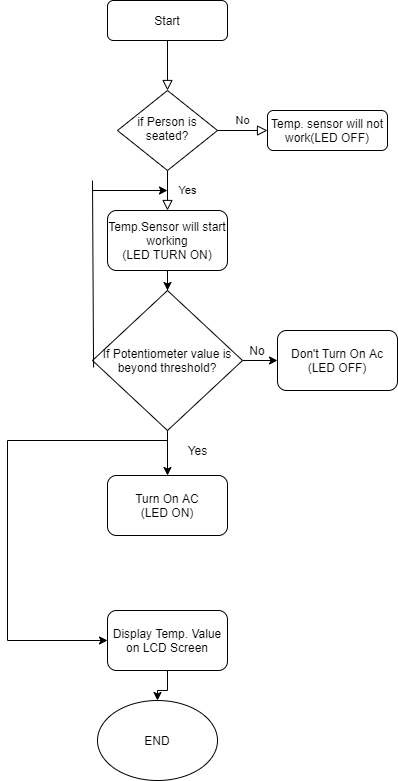

The diagram above was exported from draw.io. Its source (the exported page's mxGraphModel, read from the mxfile embedded in the PNG):
<mxGraphModel dx="868" dy="482" grid="1" gridSize="10" guides="1" tooltips="1" connect="1" arrows="1" fold="1" page="1" pageScale="1" pageWidth="827" pageHeight="1169" math="0" shadow="0">
  <root>
    <mxCell id="WIyWlLk6GJQsqaUBKTNV-0" />
    <mxCell id="WIyWlLk6GJQsqaUBKTNV-1" parent="WIyWlLk6GJQsqaUBKTNV-0" />
    <mxCell id="WIyWlLk6GJQsqaUBKTNV-2" value="" style="rounded=0;html=1;jettySize=auto;orthogonalLoop=1;fontSize=11;endArrow=block;endFill=0;endSize=8;strokeWidth=1;shadow=0;labelBackgroundColor=none;edgeStyle=orthogonalEdgeStyle;" parent="WIyWlLk6GJQsqaUBKTNV-1" source="WIyWlLk6GJQsqaUBKTNV-3" target="WIyWlLk6GJQsqaUBKTNV-6" edge="1">
      <mxGeometry relative="1" as="geometry" />
    </mxCell>
    <mxCell id="WIyWlLk6GJQsqaUBKTNV-3" value="Start" style="rounded=1;whiteSpace=wrap;html=1;fontSize=12;glass=0;strokeWidth=1;shadow=0;" parent="WIyWlLk6GJQsqaUBKTNV-1" vertex="1">
      <mxGeometry x="160" y="80" width="120" height="40" as="geometry" />
    </mxCell>
    <mxCell id="WIyWlLk6GJQsqaUBKTNV-4" value="Yes" style="rounded=0;html=1;jettySize=auto;orthogonalLoop=1;fontSize=11;endArrow=block;endFill=0;endSize=8;strokeWidth=1;shadow=0;labelBackgroundColor=none;edgeStyle=orthogonalEdgeStyle;" parent="WIyWlLk6GJQsqaUBKTNV-1" source="WIyWlLk6GJQsqaUBKTNV-6" edge="1">
      <mxGeometry y="20" relative="1" as="geometry">
        <mxPoint as="offset" />
        <mxPoint x="220" y="290" as="targetPoint" />
      </mxGeometry>
    </mxCell>
    <mxCell id="WIyWlLk6GJQsqaUBKTNV-5" value="No" style="edgeStyle=orthogonalEdgeStyle;rounded=0;html=1;jettySize=auto;orthogonalLoop=1;fontSize=11;endArrow=block;endFill=0;endSize=8;strokeWidth=1;shadow=0;labelBackgroundColor=none;" parent="WIyWlLk6GJQsqaUBKTNV-1" source="WIyWlLk6GJQsqaUBKTNV-6" target="WIyWlLk6GJQsqaUBKTNV-7" edge="1">
      <mxGeometry y="10" relative="1" as="geometry">
        <mxPoint as="offset" />
      </mxGeometry>
    </mxCell>
    <mxCell id="WIyWlLk6GJQsqaUBKTNV-6" value="if Person is seated?" style="rhombus;whiteSpace=wrap;html=1;shadow=0;fontFamily=Helvetica;fontSize=12;align=center;strokeWidth=1;spacing=6;spacingTop=-4;" parent="WIyWlLk6GJQsqaUBKTNV-1" vertex="1">
      <mxGeometry x="170" y="170" width="100" height="80" as="geometry" />
    </mxCell>
    <mxCell id="WIyWlLk6GJQsqaUBKTNV-7" value="Temp. sensor will not work(LED OFF)" style="rounded=1;whiteSpace=wrap;html=1;fontSize=12;glass=0;strokeWidth=1;shadow=0;" parent="WIyWlLk6GJQsqaUBKTNV-1" vertex="1">
      <mxGeometry x="320" y="190" width="120" height="40" as="geometry" />
    </mxCell>
    <mxCell id="WIyWlLk6GJQsqaUBKTNV-8" value="No" style="rounded=0;html=1;jettySize=auto;orthogonalLoop=1;fontSize=11;endArrow=block;endFill=0;endSize=8;strokeWidth=1;shadow=0;labelBackgroundColor=none;edgeStyle=orthogonalEdgeStyle;" parent="WIyWlLk6GJQsqaUBKTNV-1" edge="1">
      <mxGeometry x="0.3333" y="20" relative="1" as="geometry">
        <mxPoint as="offset" />
        <mxPoint x="219.5" y="410" as="sourcePoint" />
        <mxPoint x="219.5" y="470" as="targetPoint" />
      </mxGeometry>
    </mxCell>
    <mxCell id="95z8WOpWKzn2MvW8Da5f-3" value="" style="edgeStyle=orthogonalEdgeStyle;rounded=0;orthogonalLoop=1;jettySize=auto;html=1;" edge="1" parent="WIyWlLk6GJQsqaUBKTNV-1" source="95z8WOpWKzn2MvW8Da5f-1" target="95z8WOpWKzn2MvW8Da5f-2">
      <mxGeometry relative="1" as="geometry" />
    </mxCell>
    <mxCell id="95z8WOpWKzn2MvW8Da5f-1" value="Temp.Sensor will start working&lt;br&gt;(LED TURN ON)" style="rounded=1;whiteSpace=wrap;html=1;" vertex="1" parent="WIyWlLk6GJQsqaUBKTNV-1">
      <mxGeometry x="160" y="290" width="120" height="60" as="geometry" />
    </mxCell>
    <mxCell id="95z8WOpWKzn2MvW8Da5f-5" value="" style="edgeStyle=orthogonalEdgeStyle;rounded=0;orthogonalLoop=1;jettySize=auto;html=1;" edge="1" parent="WIyWlLk6GJQsqaUBKTNV-1" source="95z8WOpWKzn2MvW8Da5f-2" target="95z8WOpWKzn2MvW8Da5f-4">
      <mxGeometry relative="1" as="geometry" />
    </mxCell>
    <mxCell id="95z8WOpWKzn2MvW8Da5f-8" value="" style="edgeStyle=orthogonalEdgeStyle;rounded=0;orthogonalLoop=1;jettySize=auto;html=1;" edge="1" parent="WIyWlLk6GJQsqaUBKTNV-1" source="95z8WOpWKzn2MvW8Da5f-2" target="95z8WOpWKzn2MvW8Da5f-6">
      <mxGeometry relative="1" as="geometry" />
    </mxCell>
    <mxCell id="95z8WOpWKzn2MvW8Da5f-2" value="If Potentiometer value is beyond threshold?" style="rhombus;whiteSpace=wrap;html=1;" vertex="1" parent="WIyWlLk6GJQsqaUBKTNV-1">
      <mxGeometry x="145" y="370" width="150" height="140" as="geometry" />
    </mxCell>
    <mxCell id="95z8WOpWKzn2MvW8Da5f-4" value="Don't Turn On Ac&lt;br&gt;(LED OFF)" style="rounded=1;whiteSpace=wrap;html=1;" vertex="1" parent="WIyWlLk6GJQsqaUBKTNV-1">
      <mxGeometry x="330" y="410" width="120" height="60" as="geometry" />
    </mxCell>
    <mxCell id="95z8WOpWKzn2MvW8Da5f-6" value="Turn On AC&lt;br&gt;(LED ON)" style="rounded=1;whiteSpace=wrap;html=1;" vertex="1" parent="WIyWlLk6GJQsqaUBKTNV-1">
      <mxGeometry x="160" y="555" width="120" height="60" as="geometry" />
    </mxCell>
    <mxCell id="95z8WOpWKzn2MvW8Da5f-7" value="No" style="text;html=1;strokeColor=none;fillColor=none;align=center;verticalAlign=middle;whiteSpace=wrap;rounded=0;" vertex="1" parent="WIyWlLk6GJQsqaUBKTNV-1">
      <mxGeometry x="290" y="420" width="40" height="20" as="geometry" />
    </mxCell>
    <mxCell id="95z8WOpWKzn2MvW8Da5f-10" value="Yes" style="text;html=1;align=center;verticalAlign=middle;resizable=0;points=[];autosize=1;strokeColor=none;fillColor=none;" vertex="1" parent="WIyWlLk6GJQsqaUBKTNV-1">
      <mxGeometry x="230" y="520" width="40" height="20" as="geometry" />
    </mxCell>
    <mxCell id="95z8WOpWKzn2MvW8Da5f-23" value="" style="edgeStyle=orthogonalEdgeStyle;rounded=0;orthogonalLoop=1;jettySize=auto;html=1;" edge="1" parent="WIyWlLk6GJQsqaUBKTNV-1" source="95z8WOpWKzn2MvW8Da5f-11" target="95z8WOpWKzn2MvW8Da5f-22">
      <mxGeometry relative="1" as="geometry" />
    </mxCell>
    <mxCell id="95z8WOpWKzn2MvW8Da5f-11" value="Display Temp. Value on LCD Screen" style="rounded=1;whiteSpace=wrap;html=1;" vertex="1" parent="WIyWlLk6GJQsqaUBKTNV-1">
      <mxGeometry x="160" y="690" width="120" height="60" as="geometry" />
    </mxCell>
    <mxCell id="95z8WOpWKzn2MvW8Da5f-14" value="" style="endArrow=classic;html=1;" edge="1" parent="WIyWlLk6GJQsqaUBKTNV-1">
      <mxGeometry width="50" height="50" relative="1" as="geometry">
        <mxPoint x="145" y="270" as="sourcePoint" />
        <mxPoint x="220" y="270" as="targetPoint" />
      </mxGeometry>
    </mxCell>
    <mxCell id="95z8WOpWKzn2MvW8Da5f-15" value="" style="endArrow=none;html=1;exitX=0.007;exitY=0.55;exitDx=0;exitDy=0;exitPerimeter=0;" edge="1" parent="WIyWlLk6GJQsqaUBKTNV-1" source="95z8WOpWKzn2MvW8Da5f-2">
      <mxGeometry width="50" height="50" relative="1" as="geometry">
        <mxPoint x="95" y="440" as="sourcePoint" />
        <mxPoint x="145" y="260" as="targetPoint" />
      </mxGeometry>
    </mxCell>
    <mxCell id="95z8WOpWKzn2MvW8Da5f-17" value="" style="endArrow=none;html=1;" edge="1" parent="WIyWlLk6GJQsqaUBKTNV-1">
      <mxGeometry width="50" height="50" relative="1" as="geometry">
        <mxPoint x="60" y="720" as="sourcePoint" />
        <mxPoint x="60" y="520" as="targetPoint" />
      </mxGeometry>
    </mxCell>
    <mxCell id="95z8WOpWKzn2MvW8Da5f-20" value="" style="endArrow=none;html=1;" edge="1" parent="WIyWlLk6GJQsqaUBKTNV-1">
      <mxGeometry width="50" height="50" relative="1" as="geometry">
        <mxPoint x="60" y="520" as="sourcePoint" />
        <mxPoint x="220" y="520" as="targetPoint" />
      </mxGeometry>
    </mxCell>
    <mxCell id="95z8WOpWKzn2MvW8Da5f-21" value="" style="endArrow=classic;html=1;entryX=0;entryY=0.5;entryDx=0;entryDy=0;" edge="1" parent="WIyWlLk6GJQsqaUBKTNV-1" target="95z8WOpWKzn2MvW8Da5f-11">
      <mxGeometry width="50" height="50" relative="1" as="geometry">
        <mxPoint x="60" y="720" as="sourcePoint" />
        <mxPoint x="110" y="670" as="targetPoint" />
      </mxGeometry>
    </mxCell>
    <mxCell id="95z8WOpWKzn2MvW8Da5f-22" value="END" style="ellipse;whiteSpace=wrap;html=1;" vertex="1" parent="WIyWlLk6GJQsqaUBKTNV-1">
      <mxGeometry x="150" y="780" width="120" height="80" as="geometry" />
    </mxCell>
  </root>
</mxGraphModel>